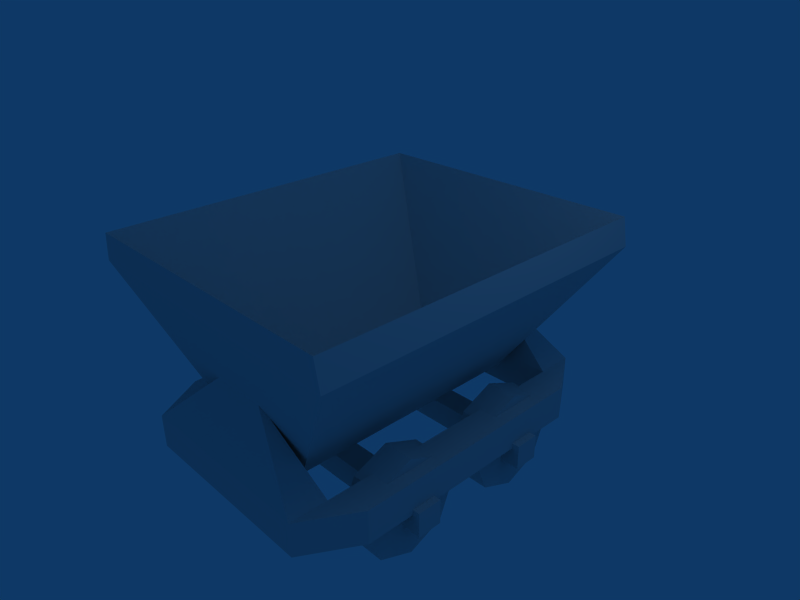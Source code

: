 # Source: lorry.blend  (saved by Blender 2.48.1; exported with 4.5.12 LTS)
import bpy
from mathutils import Matrix  # noqa: F401  (used for matrix-valued properties, if any)

bpy.ops.wm.read_factory_settings(use_empty=True)
scene = bpy.context.scene
scene.name = 'Scene'

# ---- collections
col_collection_1 = bpy.data.collections.new('Collection 1'); scene.collection.children.link(col_collection_1)

# ---- materials (node trees are filled in below, after node groups)
mat_lorry = bpy.data.materials.new('Lorry')
mat_lorry.alpha_threshold = 0.0
mat_lorry.roughness = 0.5
mat_lorry.line_color = (0.0, 0.0, 0.0, 1.0)

# ---- material node trees

# ---- world
world_world = bpy.data.worlds.new('World'); scene.world = world_world
world_world.color = (0.05656, 0.2208, 0.4)
world_world.use_sun_shadow = False
world_world.sun_shadow_jitter_overblur = 0.0
world_world.cycles.sampling_method = 'MANUAL'
world_world.cycles.sample_map_resolution = 256

# ---- cameras
cam_camera = bpy.data.cameras.new('Camera')
cam_camera.passepartout_alpha = 0.2
cam_camera.clip_end = 100.0
cam_camera.lens = 35.0
cam_camera.ortho_scale = 7.314
cam_camera.show_passepartout = False
cam_camera.show_safe_areas = True
cam_camera.dof.focus_distance = 0.0
cam_camera.dof.aperture_fstop = 128.0

# ---- lights
light_spot = bpy.data.lights.new('Spot', 'POINT')
light_spot.transmission_factor = 0.0
light_spot.cutoff_distance = 30.0
light_spot.energy = 100.0
light_spot.shadow_buffer_clip_start = 1.001
light_spot.shadow_soft_size = 1.0
light_spot.shadow_maximum_resolution = 0.006
light_spot.use_absolute_resolution = True
light_spot.cycles.use_multiple_importance_sampling = False

# ---- meshes
me_lorry = bpy.data.meshes.new('lorry')
me_lorry.from_pydata([(0.7319, -1.961, -1.544), (0.7319, 1.888, -1.544), (-0.8041, 1.888, -1.544), (-0.8041, -1.961, -1.544), (0.6295, -1.731, -1.281), (0.6295, 1.659, -1.281), (-0.7017, 1.659, -1.281), (-0.7017, -1.731, -1.281), (2.3, -2.745, 0.7409), (2.3, 2.639, 0.7409), (-2.372, 2.639, 0.7409), (-2.372, -2.745, 0.7409), (2.225, -2.751, 1.166), (2.225, 2.645, 1.166), (-2.297, 2.645, 1.166), (-2.297, -2.751, 1.166), (1.484, -2.738, -1.417), (1.484, 2.667, -1.417), (-1.556, 2.667, -1.417), (-1.556, -2.738, -1.417), (1.484, -2.738, -1.939), (1.484, 2.667, -1.939), (-1.556, 2.667, -1.939), (-1.556, -2.738, -1.939), (1.484, -2.152, -1.417), (-1.556, -2.152, -1.417), (1.484, -2.152, -1.939), (-1.556, -2.152, -1.939), (1.484, 2.082, -1.417), (-1.556, 2.082, -1.417), (1.484, 2.082, -1.939), (-1.556, 2.082, -1.939), (-2.036, 1.903, -1.939), (-2.036, 1.903, -1.417), (1.964, 1.903, -1.939), (1.964, 1.903, -1.417), (1.964, -1.921, -1.939), (1.964, -1.921, -1.417), (-2.036, -1.921, -1.939), (-2.036, -1.921, -1.417), (0.3641, -2.311, -0.4243), (-0.4364, -2.311, -0.4243), (0.3641, 2.205, -0.4243), (-0.4364, 2.205, -0.4243), (-1.383, -1.578, -1.478), (-1.383, -1.807, -2.029), (-1.383, -1.578, -2.581), (-1.383, -1.027, -2.809), (-1.383, -0.4754, -2.581), (-1.383, -0.247, -2.029), (-1.383, -0.4754, -1.478), (-1.383, -1.027, -1.249), (-1.857, -1.578, -1.478), (-1.857, -1.807, -2.029), (-1.857, -1.578, -2.581), (-1.857, -1.027, -2.809), (-1.857, -0.4754, -2.581), (-1.857, -0.247, -2.029), (-1.857, -0.4754, -1.478), (-1.857, -1.027, -1.249), (-1.383, -1.027, -2.029), (-1.857, -1.027, -2.029), (-1.857, 1.029, -2.029), (-1.383, 1.029, -2.029), (-1.857, 1.029, -1.249), (-1.857, 1.581, -1.478), (-1.857, 1.809, -2.029), (-1.857, 1.581, -2.581), (-1.857, 1.029, -2.809), (-1.857, 0.4776, -2.581), (-1.857, 0.2492, -2.029), (-1.857, 0.4776, -1.478), (-1.383, 1.029, -1.249), (-1.383, 1.581, -1.478), (-1.383, 1.809, -2.029), (-1.383, 1.581, -2.581), (-1.383, 1.029, -2.809), (-1.383, 0.4776, -2.581), (-1.383, 0.2492, -2.029), (-1.383, 0.4776, -1.478), (1.77, 0.4776, -1.478), (1.77, 0.2492, -2.029), (1.77, 0.4776, -2.581), (1.77, 1.029, -2.809), (1.77, 1.581, -2.581), (1.77, 1.809, -2.029), (1.77, 1.581, -1.478), (1.77, 1.029, -1.249), (1.296, 0.4776, -1.478), (1.296, 0.2492, -2.029), (1.296, 0.4776, -2.581), (1.296, 1.029, -2.809), (1.296, 1.581, -2.581), (1.296, 1.809, -2.029), (1.296, 1.581, -1.478), (1.296, 1.029, -1.249), (1.77, 1.029, -2.029), (1.296, 1.029, -2.029), (1.296, -1.027, -2.029), (1.77, -1.027, -2.029), (1.296, -1.027, -1.249), (1.296, -0.4754, -1.478), (1.296, -0.247, -2.029), (1.296, -0.4754, -2.581), (1.296, -1.027, -2.809), (1.296, -1.578, -2.581), (1.296, -1.807, -2.029), (1.296, -1.578, -1.478), (1.77, -1.027, -1.249), (1.77, -0.4754, -1.478), (1.77, -0.247, -2.029), (1.77, -0.4754, -2.581), (1.77, -1.027, -2.809), (1.77, -1.578, -2.581), (1.77, -1.807, -2.029), (1.77, -1.578, -1.478), (2.076, 0.8017, -1.857), (2.076, 0.8017, -2.245), (2.076, 1.189, -2.245), (2.076, 1.189, -1.857), (-2.158, 0.8017, -1.857), (-2.158, 0.8017, -2.245), (-2.158, 1.189, -2.245), (-2.158, 1.189, -1.857), (-2.158, -0.7932, -1.857), (-2.158, -0.7932, -2.245), (-2.158, -1.181, -2.245), (-2.158, -1.181, -1.857), (2.076, -0.7932, -1.857), (2.076, -0.7932, -2.245), (2.076, -1.181, -2.245), (2.076, -1.181, -1.857)], [], [(14, 6, 5, 13), (12, 4, 7, 15), (9, 1, 2, 10), (0, 8, 11, 3), (32, 38, 39, 33), (24, 26, 27, 25), (29, 25, 27, 31), (33, 39, 25, 29), (29, 31, 30, 28), (35, 37, 36, 34), (24, 28, 30, 26), (37, 35, 28, 24), (25, 41, 40, 24), (28, 42, 43, 29), (17, 35, 34, 21), (17, 28, 35), (18, 22, 32, 33), (18, 33, 29), (19, 39, 38, 23), (19, 25, 39), (16, 20, 36, 37), (16, 37, 24), (18, 29, 43), (17, 42, 28), (17, 18, 43, 42), (16, 24, 40), (19, 41, 25), (16, 40, 41, 19), (0, 3, 2, 1), (0, 1, 9, 8), (2, 3, 11, 10), (4, 5, 6, 7), (4, 12, 13, 5), (6, 14, 15, 7), (17, 21, 22, 18), (16, 19, 23, 20), (60, 44, 45), (61, 53, 52), (60, 45, 46), (61, 54, 53), (60, 46, 47), (61, 55, 54), (60, 47, 48), (61, 56, 55), (60, 48, 49), (61, 57, 56), (60, 49, 50), (61, 58, 57), (60, 50, 51), (61, 59, 58), (60, 51, 44), (61, 52, 59), (44, 52, 53, 45), (45, 53, 54, 46), (46, 54, 55, 47), (47, 55, 56, 48), (48, 56, 57, 49), (49, 57, 58, 50), (50, 58, 59, 51), (51, 59, 52, 44), (72, 64, 71, 79), (73, 65, 64, 72), (74, 66, 65, 73), (75, 67, 66, 74), (76, 68, 67, 75), (77, 69, 68, 76), (78, 70, 69, 77), (79, 71, 70, 78), (62, 71, 64), (63, 72, 79), (62, 64, 65), (63, 73, 72), (62, 65, 66), (63, 74, 73), (62, 66, 67), (63, 75, 74), (62, 67, 68), (63, 76, 75), (62, 68, 69), (63, 77, 76), (62, 69, 70), (63, 78, 77), (62, 70, 71), (63, 79, 78), (96, 80, 81), (97, 89, 88), (96, 81, 82), (97, 90, 89), (96, 82, 83), (97, 91, 90), (96, 83, 84), (97, 92, 91), (96, 84, 85), (97, 93, 92), (96, 85, 86), (97, 94, 93), (96, 86, 87), (97, 95, 94), (96, 87, 80), (97, 88, 95), (80, 88, 89, 81), (81, 89, 90, 82), (82, 90, 91, 83), (83, 91, 92, 84), (84, 92, 93, 85), (85, 93, 94, 86), (86, 94, 95, 87), (87, 95, 88, 80), (108, 100, 107, 115), (109, 101, 100, 108), (110, 102, 101, 109), (111, 103, 102, 110), (112, 104, 103, 111), (113, 105, 104, 112), (114, 106, 105, 113), (115, 107, 106, 114), (98, 107, 100), (99, 108, 115), (98, 100, 101), (99, 109, 108), (98, 101, 102), (99, 110, 109), (98, 102, 103), (99, 111, 110), (98, 103, 104), (99, 112, 111), (98, 104, 105), (99, 113, 112), (98, 105, 106), (99, 114, 113), (98, 106, 107), (99, 115, 114), (118, 119, 116, 117), (120, 123, 122, 121), (116, 120, 121, 117), (118, 122, 123, 119), (119, 123, 120, 116), (128, 124, 127, 131), (129, 125, 124, 128), (131, 127, 126, 130), (127, 124, 125, 126), (129, 128, 131, 130), (10, 11, 15, 14), (9, 10, 14, 13), (8, 9, 13, 12), (8, 12, 15, 11)])
_uv = me_lorry.uv_layers.new(name='UVTex')
_uv.uv.foreach_set('vector', [0.415, 0.6288, 0.5357, 0.4234, 0.6365, 0.4234, 0.7572, 0.6288, 0.415, 0.6288, 0.5357, 0.4234, 0.6365, 0.4234, 0.7572, 0.6288, 0.3561, 0.05888, 0.2407, 0.2667, 0.1244, 0.2667, 0.008633, 0.05883, 0.1247, 0.2667, 0.008633, 0.05883, 0.3561, 0.05888, 0.2409, 0.2667, 0.05088, 0.96, 0.2603, 0.96, 0.2603, 0.9985, 0.05088, 0.9985, 0.1425, 0.9497, 0.1425, 0.9087, 0.3507, 0.9087, 0.3507, 0.9497, 0.5719, 0.9497, 0.3507, 0.9497, 0.3507, 0.9087, 0.5719, 0.9087, 0.7375, 0.5534, 0.7388, 0.2136, 0.7859, 0.1912, 0.7842, 0.5689, 0.5719, 0.9497, 0.5719, 0.9087, 0.7802, 0.9087, 0.7802, 0.9497, 0.7399, 0.9985, 0.5305, 0.9985, 0.5305, 0.96, 0.7399, 0.96, 0.9968, 0.9497, 0.7802, 0.9497, 0.7802, 0.9087, 0.9968, 0.9087, 0.7379, 0.5502, 0.7383, 0.2108, 0.7854, 0.1939, 0.7848, 0.5714, 0.8075, 0.3229, 0.9676, 0.4278, 0.9676, 0.5028, 0.8076, 0.6078, 0.8065, 0.3246, 0.9657, 0.4296, 0.9657, 0.5046, 0.8065, 0.6096, 0.7895, 0.9985, 0.7399, 0.9985, 0.7399, 0.96, 0.7895, 0.96, 0.7862, 0.1367, 0.7854, 0.1939, 0.7383, 0.2108, 0.001493, 0.9985, 0.001493, 0.96, 0.05088, 0.96, 0.05088, 0.9985, 0.7862, 0.6251, 0.7375, 0.5534, 0.7842, 0.5689, 0.3122, 0.9985, 0.2603, 0.9985, 0.2603, 0.96, 0.3122, 0.96, 0.7862, 0.1339, 0.7859, 0.1912, 0.7388, 0.2136, 0.4786, 0.9985, 0.4786, 0.96, 0.5305, 0.96, 0.5305, 0.9985, 0.7862, 0.6279, 0.7379, 0.5502, 0.7848, 0.5714, 0.8087, 0.04412, 0.8889, 0.02248, 0.9774, 0.1347, 0.8087, 0.2901, 0.9774, 0.1995, 0.8889, 0.3117, 0.8087, 0.2901, 0.8087, 0.04412, 0.9774, 0.1347, 0.9774, 0.1995, 0.8105, 0.04468, 0.8898, 0.02248, 0.9763, 0.1349, 0.8105, 0.2896, 0.9763, 0.1994, 0.8898, 0.3117, 0.8105, 0.04468, 0.9763, 0.1349, 0.9763, 0.1994, 0.8105, 0.2896, 0.7058, 0.3881, 0.7058, 0.2694, 0.4145, 0.2694, 0.4145, 0.3881, 0.7059, 0.2694, 0.4146, 0.2694, 0.3561, 0.05888, 0.7636, 0.05894, 0.7052, 0.2694, 0.4142, 0.2694, 0.3561, 0.05888, 0.7636, 0.05894, 0.08175, 0.3069, 0.3383, 0.3069, 0.3381, 0.4234, 0.08156, 0.4234, 0.3381, 0.4234, 0.4139, 0.6288, 0.005456, 0.6288, 0.08156, 0.4234, 0.3381, 0.4234, 0.4139, 0.6288, 0.005456, 0.6288, 0.08156, 0.4234, 0.7895, 0.9985, 0.7895, 0.96, 0.998, 0.96, 0.9976, 0.9985, 0.4786, 0.9985, 0.3122, 0.9985, 0.3122, 0.96, 0.4786, 0.96, 0.9057, 0.811, 0.8176, 0.8475, 0.8176, 0.7745, 0.7231, 0.8112, 0.8112, 0.7748, 0.8112, 0.8477, 0.9057, 0.811, 0.8176, 0.7745, 0.8692, 0.7229, 0.7231, 0.8112, 0.7596, 0.7232, 0.8112, 0.7748, 0.9057, 0.811, 0.8692, 0.7229, 0.9422, 0.7229, 0.7231, 0.8112, 0.6866, 0.7232, 0.7596, 0.7232, 0.9057, 0.811, 0.9422, 0.7229, 0.9938, 0.7745, 0.7231, 0.8112, 0.635, 0.7748, 0.6866, 0.7232, 0.9057, 0.811, 0.9938, 0.7745, 0.9938, 0.8475, 0.7231, 0.8112, 0.635, 0.8477, 0.635, 0.7748, 0.9057, 0.811, 0.9938, 0.8475, 0.9422, 0.8991, 0.7231, 0.8112, 0.6866, 0.8993, 0.635, 0.8477, 0.9057, 0.811, 0.9422, 0.8991, 0.8692, 0.8991, 0.7231, 0.8112, 0.7596, 0.8993, 0.6866, 0.8993, 0.9057, 0.811, 0.8692, 0.8991, 0.8176, 0.8475, 0.7231, 0.8112, 0.8112, 0.8477, 0.7596, 0.8993, 0.8661, 0.6505, 0.8661, 0.7087, 0.7775, 0.7087, 0.7775, 0.6505, 0.7775, 0.6505, 0.7775, 0.7087, 0.6888, 0.7087, 0.6888, 0.6505, 0.6888, 0.6505, 0.6888, 0.7087, 0.6002, 0.7087, 0.6002, 0.6505, 0.6002, 0.6505, 0.6002, 0.7087, 0.5116, 0.7087, 0.5116, 0.6505, 0.5116, 0.6505, 0.5116, 0.7087, 0.423, 0.7087, 0.423, 0.6505, 0.423, 0.6505, 0.423, 0.7087, 0.3344, 0.7087, 0.3344, 0.6505, 0.3344, 0.6505, 0.3344, 0.7087, 0.2457, 0.7087, 0.2457, 0.6505, 0.9547, 0.6505, 0.9547, 0.7087, 0.8661, 0.7087, 0.8661, 0.6505, 0.2457, 0.7085, 0.2457, 0.6503, 0.3343, 0.6503, 0.3343, 0.7085, 0.8661, 0.7085, 0.8661, 0.6503, 0.9547, 0.6503, 0.9547, 0.7085, 0.7775, 0.7085, 0.7775, 0.6503, 0.8661, 0.6503, 0.8661, 0.7085, 0.6888, 0.7085, 0.6888, 0.6503, 0.7775, 0.6503, 0.7775, 0.7085, 0.6002, 0.7085, 0.6002, 0.6503, 0.6888, 0.6503, 0.6888, 0.7085, 0.5116, 0.7085, 0.5116, 0.6503, 0.6002, 0.6503, 0.6002, 0.7085, 0.423, 0.7085, 0.423, 0.6503, 0.5116, 0.6503, 0.5116, 0.7085, 0.3343, 0.7085, 0.3343, 0.6503, 0.423, 0.6503, 0.423, 0.7085, 0.7228, 0.8125, 0.8109, 0.849, 0.7593, 0.9006, 0.9063, 0.8115, 0.8698, 0.8996, 0.8182, 0.848, 0.7228, 0.8125, 0.7593, 0.9006, 0.6863, 0.9006, 0.9063, 0.8115, 0.9427, 0.8996, 0.8698, 0.8996, 0.7228, 0.8125, 0.6863, 0.9006, 0.6347, 0.849, 0.9063, 0.8115, 0.9943, 0.848, 0.9427, 0.8996, 0.7228, 0.8125, 0.6347, 0.849, 0.6347, 0.776, 0.9063, 0.8115, 0.9943, 0.775, 0.9943, 0.848, 0.7228, 0.8125, 0.6347, 0.776, 0.6863, 0.7245, 0.9063, 0.8115, 0.9427, 0.7234, 0.9943, 0.775, 0.7228, 0.8125, 0.6863, 0.7245, 0.7593, 0.7245, 0.9063, 0.8115, 0.8698, 0.7234, 0.9427, 0.7234, 0.7228, 0.8125, 0.7593, 0.7245, 0.8109, 0.776, 0.9063, 0.8115, 0.8182, 0.775, 0.8698, 0.7234, 0.7228, 0.8125, 0.8109, 0.776, 0.8109, 0.849, 0.9063, 0.8115, 0.8182, 0.848, 0.8182, 0.775, 0.7233, 0.8113, 0.6869, 0.8994, 0.6353, 0.8478, 0.906, 0.8123, 0.9941, 0.7758, 0.9941, 0.8488, 0.7233, 0.8113, 0.6353, 0.8478, 0.6353, 0.7748, 0.906, 0.8123, 0.9425, 0.7242, 0.9941, 0.7758, 0.7233, 0.8113, 0.6353, 0.7748, 0.6869, 0.7233, 0.906, 0.8123, 0.8695, 0.7242, 0.9425, 0.7242, 0.7233, 0.8113, 0.6869, 0.7233, 0.7598, 0.7233, 0.906, 0.8123, 0.818, 0.7758, 0.8695, 0.7242, 0.7233, 0.8113, 0.7598, 0.7233, 0.8114, 0.7748, 0.906, 0.8123, 0.818, 0.8488, 0.818, 0.7758, 0.7233, 0.8113, 0.8114, 0.7748, 0.8114, 0.8478, 0.906, 0.8123, 0.8695, 0.9004, 0.818, 0.8488, 0.7233, 0.8113, 0.8114, 0.8478, 0.7598, 0.8994, 0.906, 0.8123, 0.9425, 0.9004, 0.8695, 0.9004, 0.7233, 0.8113, 0.7598, 0.8994, 0.6869, 0.8994, 0.906, 0.8123, 0.9941, 0.8488, 0.9425, 0.9004, 0.3343, 0.7076, 0.3343, 0.6494, 0.423, 0.6494, 0.423, 0.7076, 0.423, 0.7076, 0.423, 0.6494, 0.5116, 0.6494, 0.5116, 0.7076, 0.5116, 0.7076, 0.5116, 0.6494, 0.6002, 0.6494, 0.6002, 0.7076, 0.6002, 0.7076, 0.6002, 0.6494, 0.6888, 0.6494, 0.6888, 0.7076, 0.6888, 0.7076, 0.6888, 0.6494, 0.7775, 0.6494, 0.7775, 0.7076, 0.7775, 0.7076, 0.7775, 0.6494, 0.8661, 0.6494, 0.8661, 0.7076, 0.8661, 0.7076, 0.8661, 0.6494, 0.9547, 0.6494, 0.9547, 0.7076, 0.2457, 0.7076, 0.2457, 0.6494, 0.3343, 0.6494, 0.3343, 0.7076, 0.2457, 0.7094, 0.2457, 0.6512, 0.3343, 0.6512, 0.3343, 0.7094, 0.8661, 0.7094, 0.8661, 0.6512, 0.9547, 0.6512, 0.9547, 0.7094, 0.7775, 0.7094, 0.7775, 0.6512, 0.8661, 0.6512, 0.8661, 0.7094, 0.6888, 0.7094, 0.6888, 0.6512, 0.7775, 0.6512, 0.7775, 0.7094, 0.6002, 0.7094, 0.6002, 0.6512, 0.6888, 0.6512, 0.6888, 0.7094, 0.5116, 0.7094, 0.5116, 0.6512, 0.6002, 0.6512, 0.6002, 0.7094, 0.423, 0.7094, 0.423, 0.6512, 0.5116, 0.6512, 0.5116, 0.7094, 0.3343, 0.7094, 0.3343, 0.6512, 0.423, 0.6512, 0.423, 0.7094, 0.906, 0.8123, 0.9941, 0.8487, 0.9425, 0.9003, 0.7232, 0.8113, 0.6867, 0.8994, 0.6351, 0.8478, 0.906, 0.8123, 0.9425, 0.9003, 0.8695, 0.9003, 0.7232, 0.8113, 0.7596, 0.8994, 0.6867, 0.8994, 0.906, 0.8123, 0.8695, 0.9003, 0.818, 0.8487, 0.7232, 0.8113, 0.8112, 0.8478, 0.7596, 0.8994, 0.906, 0.8123, 0.818, 0.8487, 0.818, 0.7758, 0.7232, 0.8113, 0.8112, 0.7748, 0.8112, 0.8478, 0.906, 0.8123, 0.818, 0.7758, 0.8695, 0.7242, 0.7232, 0.8113, 0.7596, 0.7233, 0.8112, 0.7748, 0.906, 0.8123, 0.8695, 0.7242, 0.9425, 0.7242, 0.7232, 0.8113, 0.6867, 0.7233, 0.7596, 0.7233, 0.906, 0.8123, 0.9425, 0.7242, 0.9941, 0.7758, 0.7232, 0.8113, 0.6351, 0.7748, 0.6867, 0.7233, 0.906, 0.8123, 0.9941, 0.7758, 0.9941, 0.8487, 0.7232, 0.8113, 0.6351, 0.8478, 0.6351, 0.7748, 0.0136, 0.801, 0.06156, 0.801, 0.06156, 0.8468, 0.0136, 0.8468, 0.4316, 0.8468, 0.4316, 0.801, 0.4799, 0.801, 0.4799, 0.8468, 0.06156, 0.8468, 0.4316, 0.8468, 0.4316, 0.8962, 0.06156, 0.8962, 0.06156, 0.7512, 0.4316, 0.7512, 0.4316, 0.801, 0.06156, 0.801, 0.06156, 0.801, 0.4316, 0.801, 0.4316, 0.8468, 0.06156, 0.8468, 0.06123, 0.8002, 0.4309, 0.8002, 0.4309, 0.8463, 0.06123, 0.8463, 0.06123, 0.7512, 0.4309, 0.7512, 0.4309, 0.8002, 0.06123, 0.8002, 0.06123, 0.8463, 0.4309, 0.8463, 0.4309, 0.8962, 0.06123, 0.8962, 0.4309, 0.8463, 0.4309, 0.8002, 0.477, 0.8002, 0.477, 0.8463, 0.01284, 0.8002, 0.06123, 0.8002, 0.06123, 0.8463, 0.01284, 0.8463, 0.7636, 0.05894, 0.3561, 0.05888, 0.3561, 0.009398, 0.7636, 0.009398, 0.3561, 0.05888, 0.008633, 0.05883, 0.008633, 0.009398, 0.3561, 0.009398, 0.7636, 0.05894, 0.3561, 0.05888, 0.3561, 0.009398, 0.7636, 0.009398, 0.008633, 0.05883, 0.008633, 0.009398, 0.3561, 0.009398, 0.3561, 0.05888])
me_lorry.materials.append(mat_lorry)
me_lorry.use_remesh_preserve_volume = False
me_lorry.use_remesh_preserve_attributes = False
me_lorry.use_mirror_vertex_groups = False
me_lorry.update()
arm_armature = bpy.data.armatures.new('Armature')  # bones are not reproduced

# ---- objects
ob_armature = bpy.data.objects.new('Armature', arm_armature)
ob_lorry = bpy.data.objects.new('lorry', me_lorry)
ob_lamp = bpy.data.objects.new('Lamp', light_spot)
ob_camera = bpy.data.objects.new('Camera', cam_camera)

# ---- transforms, parenting, visibility, modifiers, constraints
ob_armature.location = (0.0, 0.0, 0.0)
ob_armature.lock_rotations_4d = False
ob_armature.empty_display_type = 'ARROWS'
ob_armature.show_in_front = True
ob_armature.lineart.crease_threshold = 0.0
ob_lorry.parent = ob_armature
ob_lorry.matrix_parent_inverse = Matrix(((1.0, 0.0, 0.0, 0.0), (0.0, 1.0, 0.0, 0.0), (0.0, 0.0, 1.0, 0.4), (0.0, 0.0, 0.0, 1.0)))
ob_lorry.location = (0.0, 0.0, 0.0)
ob_lorry.lock_rotations_4d = False
ob_lorry.empty_display_type = 'ARROWS'
ob_lorry.lineart.crease_threshold = 0.0
_vg = ob_lorry.vertex_groups.new(name='AxeR')
_vg.add([62, 63, 64, 65, 66, 67, 68, 69, 70, 71, 72, 73, 74, 75, 76, 77, 78, 79, 80, 81, 82, 83, 84, 85, 86, 87, 88, 89, 90, 91, 92, 93, 94, 95, 96, 97, 116, 117, 118, 119, 120, 121, 122, 123], 1.0, 'REPLACE')
_vg = ob_lorry.vertex_groups.new(name='AxeL')
_vg.add([44, 45, 46, 47, 48, 49, 50, 51, 52, 53, 54, 55, 56, 57, 58, 59, 60, 61, 98, 99, 100, 101, 102, 103, 104, 105, 106, 107, 108, 109, 110, 111, 112, 113, 114, 115, 124, 125, 126, 127, 128, 129, 130, 131], 1.0, 'REPLACE')
_vg = ob_lorry.vertex_groups.new(name='Main')
_vg.add([0, 1, 2, 3, 4, 5, 6, 7, 8, 9, 10, 11, 12, 13, 14, 15, 16, 17, 18, 19, 20, 21, 22, 23, 24, 25, 26, 27, 28, 29, 30, 31, 32, 33, 34, 35, 36, 37, 38, 39, 40, 41, 42, 43], 1.0, 'REPLACE')
_m = ob_lorry.modifiers.new('Armature', 'ARMATURE')
_m.object = ob_armature
_m.use_bone_envelopes = True
ob_lamp.location = (4.076, 1.005, 5.904)
ob_lamp.rotation_euler = (0.6503, 0.05522, 1.866)
ob_lamp.lock_rotations_4d = False
ob_lamp.empty_display_type = 'ARROWS'
ob_lamp.color = (0.0, 0.0, 0.0, 0.0)
ob_lamp.lineart.crease_threshold = 0.0
ob_camera.location = (7.481, -6.508, 5.344)
ob_camera.rotation_euler = (1.109, 0.01082, 0.8149)
ob_camera.lock_rotations_4d = False
ob_camera.empty_display_type = 'ARROWS'
ob_camera.color = (0.0, 0.0, 0.0, 0.0)
ob_camera.display_type = 'WIRE'
ob_camera.lineart.crease_threshold = 0.0

# ---- collection membership
col_collection_1.objects.link(ob_armature)
col_collection_1.objects.link(ob_lorry)
col_collection_1.objects.link(ob_lamp)
col_collection_1.objects.link(ob_camera)

# ---- scene / render settings (as saved in the file)
scene.camera = ob_camera
scene.frame_start = 1; scene.frame_end = 20; scene.frame_set(1)
scene.render.engine = 'BLENDER_EEVEE_NEXT'
scene.render.image_settings.file_format = 'JPEG'
scene.render.image_settings.color_mode = 'RGB'
scene.render.image_settings.compression = 90
scene.render.resolution_x = 800
scene.render.resolution_y = 600
scene.render.pixel_aspect_x = 100.0
scene.render.pixel_aspect_y = 100.0
scene.render.fps = 25
scene.render.dither_intensity = 0.0
scene.render.use_compositing = False
scene.render.use_sequencer = False
scene.render.bake_margin = 2
scene.render.bake_bias = 0.0
scene.render.use_stamp_time = False
scene.render.use_stamp_date = False
scene.render.use_stamp_frame = False
scene.render.use_stamp_camera = False
scene.render.use_stamp_scene = False
scene.render.use_stamp_filename = False
scene.render.use_stamp_render_time = False
scene.render.stamp_font_size = 0
scene.cycles.use_denoising = False
scene.cycles.samples = 10
scene.cycles.sampling_pattern = 'TABULATED_SOBOL'
scene.cycles.light_sampling_threshold = 0.0
scene.cycles.use_adaptive_sampling = False
scene.cycles.use_light_tree = False
scene.cycles.blur_glossy = 0.0
scene.cycles.volume_bounces = 1
scene.cycles.pixel_filter_type = 'GAUSSIAN'
scene.cycles.sample_clamp_indirect = 0.0
scene.view_settings.view_transform = 'Raw'
bpy.context.view_layer.update()
